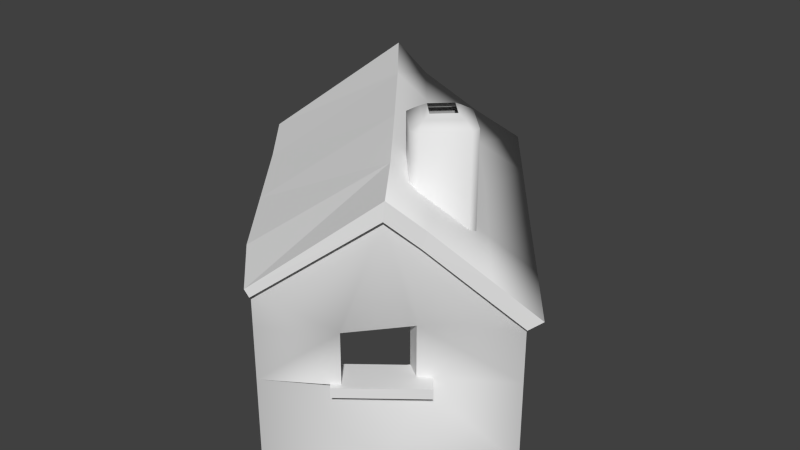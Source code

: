 # Source: stonehut11.blend  (saved by Blender 2.66.0; exported with 4.5.12 LTS)
import bpy
from mathutils import Matrix  # noqa: F401  (used for matrix-valued properties, if any)

bpy.ops.wm.read_factory_settings(use_empty=True)
scene = bpy.context.scene
scene.name = 'Scene'

# ---- collections
col_collection_1 = bpy.data.collections.new('Collection 1'); scene.collection.children.link(col_collection_1)

# ---- materials (node trees are filled in below, after node groups)
mat_stonehut = bpy.data.materials.new('stonehut')
mat_stonehut.alpha_threshold = 0.0
mat_stonehut.use_transparent_shadow = False
mat_stonehut.roughness = 0.5
mat_stonehut.line_color = (0.0, 0.0, 0.0, 1.0)

# ---- material node trees

# ---- world
world_world = bpy.data.worlds.new('World'); scene.world = world_world
world_world.color = (0.05088, 0.05088, 0.05088)
world_world.use_sun_shadow = False
world_world.sun_shadow_jitter_overblur = 0.0
world_world.cycles.sampling_method = 'MANUAL'
world_world.cycles.sample_map_resolution = 256

# ---- meshes
me_stonehut = bpy.data.meshes.new('stonehut')
me_stonehut.from_pydata([(18.87, 3.286, -8.552), (18.87, 3.286, -2.395), (27.91, -8.135, -3.238), (27.91, -8.135, -4.859), (27.91, -8.135, -12.51), (27.91, -8.135, -24.94), (18.87, 3.286, -24.94), (-7.013, -17.2, -24.94), (2.027, -28.62, -24.94), (2.027, -28.62, -12.51), (2.027, -28.62, -4.859), (2.027, -28.62, -0.1799), (-7.013, -17.2, 0.6566), (17.01, -15.67, -12.51), (10.98, -22.84, -12.51), (14.97, -18.38, -24.94), (10.98, -22.84, -4.926), (17.01, -15.67, -4.926), (14.97, -19.1, 10.31), (8.571, 16.29, -8.552), (8.571, 16.29, -24.94), (-0.564, 27.83, -24.94), (-0.564, 27.83, 0.06046), (8.571, 16.29, -0.8356), (-12.58, -12.85, 2.093), (-20.94, -2.289, 2.569), (-26.68, 7.106, 1.513), (-14.38, 18.16, 13.15), (15.45, -19.99, 10.33), (2.654, -29.41, -0.1599), (-3.479, -21.67, 0.1897), (-6.229, 25.36, 3.453), (-1.941, 29.68, -0.5276), (5.372, 20.33, -1.516), (13.82, 9.658, -2.912), (21.71, -0.3019, -3.623), (28.39, -8.75, -4.376), (23.93, -12.5, 0.6933), (12.2, -11.28, -0.2147), (12.2, -11.28, 17.92), (7.884, -6.729, 17.92), (7.884, -6.729, -0.2147), (18.15, -7.001, -0.2147), (18.15, -7.001, 17.92), (13.6, -11.32, 17.92), (13.6, -11.32, -0.2147), (13.87, -1.049, -0.2147), (13.87, -1.049, 17.92), (18.19, -5.601, 17.92), (18.19, -5.601, -0.2147), (7.921, -5.329, -0.2147), (7.921, -5.329, 17.92), (12.47, -1.012, 17.92), (12.47, -1.012, -0.2147), (16.6, 3.29, -24.96), (7.822, 14.24, -11.24), (9.09, 15.24, -11.24), (17.87, 4.294, -24.96), (17.21, 3.991, -9.038), (8.795, 14.66, -9.038), (7.582, 13.7, -9.038), (16.0, 3.028, -9.038), (8.795, 14.66, -24.94), (17.21, 3.991, -24.94), (17.88, 4.222, -21.98), (9.04, 15.31, -8.171), (7.771, 14.3, -8.171), (16.62, 3.218, -21.98), (12.94, -9.728, 18.82), (9.474, -6.071, 18.82), (13.13, -2.601, 18.82), (16.6, -6.259, 18.82), (7.582, 13.7, -24.94), (16.0, 3.028, -24.94), (12.97, -8.602, 19.38), (10.6, -6.1, 19.38), (15.47, -6.229, 19.38), (13.1, -3.728, 19.38), (20.32, -16.48, -13.83), (20.32, -16.48, -12.39), (10.42, -24.32, -12.39), (10.42, -24.32, -13.83), (17.04, -12.34, -13.83), (17.04, -12.34, -12.39), (7.141, -20.18, -13.83), (7.141, -20.18, -12.39), (-13.5, 17.59, -24.94), (-26.68, 7.106, -24.94), (-26.68, 7.106, 2.476), (-13.5, 17.05, 12.79), (-17.31, -4.193, -24.94), (-17.31, -4.193, 1.645), (16.21, 1.181, -8.552), (5.912, 14.19, -8.552), (8.552, -21.1, -4.926), (14.59, -13.93, -4.926), (8.552, -21.1, -12.51), (14.59, -13.93, -12.51), (19.34, 3.736, -9.08), (19.34, 3.736, -7.654), (17.24, 2.078, -7.654), (17.24, 2.078, -9.08), (9.852, 15.72, -9.08), (8.943, 16.87, -9.08), (8.943, 16.87, -7.654), (9.852, 15.72, -7.654), (6.849, 15.21, -9.08), (6.849, 15.21, -7.654), (19.34, 3.736, -24.94), (18.44, 4.867, -24.94), (18.44, 4.867, -9.08), (18.44, 4.867, -7.654), (16.35, 3.209, -7.654), (16.35, 3.209, -9.08), (7.758, 14.06, -9.08), (17.24, 2.078, -24.94), (7.758, 14.06, -7.654), (9.852, 15.72, -24.94), (8.943, 16.87, -24.94), (6.849, 15.21, -24.94), (7.758, 14.06, -24.94), (16.35, 3.209, -24.94), (2.123, 16.66, 4.667), (6.914, 21.56, -0.4013), (-0.2113, 30.56, 0.4641), (-5.033, 25.98, 5.02), (9.757, -11.93, 13.37), (-4.783, -22.7, 1.648), (2.215, -29.76, 0.9947), (15.63, -19.84, 12.99), (18.67, -16.93, 6.676), (19.19, -16.51, 8.984), (-27.98, 6.074, 2.971), (-14.2, 18.3, 15.81), (13.11, -8.737, 9.453), (1.706, -1.59, 14.31), (23.25, 0.919, -2.385), (29.94, -7.529, -3.138), (-11.28, -11.82, 0.6343), (5.101, 1.509, 10.35), (15.37, 10.88, -1.615), (-6.986, 9.446, 14.99), (-19.63, -1.257, 1.111), (-3.531, 11.74, 11.07), (10.66, 6.581, 3.875), (-11.29, 20.17, 9.088), (-10.72, 20.5, 11.33), (25.01, -11.65, 2.422), (18.6, -3.511, 3.045)], [], [(38, 39, 40, 41), (42, 43, 44, 45), (46, 47, 48, 49), (50, 51, 52, 53), (54, 55, 56, 57), (58, 59, 60, 61), (62, 59, 58, 63), (64, 65, 66, 67), (41, 40, 51, 50), (40, 39, 68, 69), (52, 51, 69, 70), (45, 44, 39, 38), (71, 68, 44, 43), (49, 48, 43, 42), (48, 47, 70, 71), (53, 52, 47, 46), (57, 56, 65, 64), (69, 51, 40), (72, 60, 59, 62), (44, 68, 39), (63, 58, 61, 73), (48, 71, 43), (47, 52, 70), (68, 74, 75, 69), (71, 76, 74, 68), (70, 77, 76, 71), (69, 75, 77, 70), (78, 79, 80, 81), (82, 83, 79, 78), (82, 78, 81, 84), (81, 80, 85, 84), (79, 83, 85, 80), (17, 3, 2, 18), (86, 87, 88, 89), (90, 7, 12, 91), (1, 0, 19, 23), (89, 22, 21, 86), (0, 92, 93, 19), (13, 15, 5, 4), (16, 94, 95, 17), (91, 88, 87, 90), (17, 13, 4, 3), (16, 10, 9, 14), (14, 96, 94, 16), (13, 97, 96, 14), (17, 95, 97, 13), (98, 99, 100, 101), (102, 103, 104, 105), (106, 107, 104, 103), (98, 108, 109, 110), (99, 111, 112, 100), (102, 110, 113, 114), (111, 99, 98, 110), (101, 115, 108, 98), (105, 104, 107, 116), (102, 117, 118, 103), (105, 111, 110, 102), (103, 118, 119, 106), (114, 120, 117, 102), (116, 112, 111, 105), (110, 109, 121, 113), (122, 123, 124, 125), (126, 127, 128, 129), (130, 131, 129, 28), (33, 32, 124, 123), (31, 125, 124, 32), (26, 132, 133, 27), (30, 29, 128, 127), (28, 129, 128, 29), (134, 126, 129, 131), (126, 135, 24, 127), (136, 137, 36, 35), (127, 24, 138, 30), (139, 135, 126, 134), (140, 136, 35, 34), (135, 141, 25, 24), (24, 25, 142, 138), (122, 143, 139, 144), (123, 140, 34, 33), (141, 133, 132, 25), (25, 132, 26, 142), (27, 145, 130, 28), (146, 133, 141, 143), (37, 36, 137, 147), (145, 27, 133, 146), (147, 137, 136, 148), (134, 148, 144, 139), (143, 141, 135, 139), (125, 146, 143, 122), (31, 145, 146, 125), (144, 140, 123, 122), (145, 31, 37, 130), (147, 131, 130, 37), (148, 134, 131, 147), (148, 136, 140, 144), (4, 5, 6, 0, 1, 2, 3), (10, 16, 17, 18, 11), (14, 9, 8, 15, 13), (33, 34, 35, 36, 37, 31, 32), (23, 19, 20, 21, 22), (24, 25, 26, 27, 28, 29, 30), (10, 11, 12, 7, 8, 9)])
me_stonehut.polygons.foreach_set('use_smooth', [1, 1, 1, 1, 0, 0, 0, 0, 1, 1, 1, 1, 1, 1, 1, 1, 0, 1, 0, 1, 0, 1, 1, 1, 1, 1, 1, 0, 0, 0, 0, 0, 1, 0, 0, 1, 0, 0, 1, 0, 0, 1, 1, 0, 0, 0, 0, 0, 0, 0, 0, 0, 0, 0, 0, 0, 0, 0, 0, 0, 0, 1, 0, 0, 0, 0, 0, 0, 0, 1, 0, 0, 0, 1, 0, 0, 0, 1, 0, 0, 0, 0, 1, 0, 0, 1, 1, 1, 1, 0, 1, 0, 0, 1, 1, 1, 1, 1, 0, 1, 0, 0])
_uv = me_stonehut.uv_layers.new(name='UVMap')
_uv.uv.foreach_set('vector', [0.3017, 0.7031, 0.3017, 0.9737, 0.4317, 0.9737, 0.4317, 0.7031, 0.4317, 0.7029, 0.4317, 0.9731, 0.3378, 0.9731, 0.3378, 0.7029, 0.5588, 0.7029, 0.5588, 0.9731, 0.4656, 0.9731, 0.4656, 0.7029, 0.4657, 0.7031, 0.4657, 0.9737, 0.5956, 0.9731, 0.5956, 0.7029, 0.01919, 0.7167, 0.2319, 0.9272, 0.2356, 0.9272, 0.02279, 0.7167, 0.02387, 0.9609, 0.2301, 0.9609, 0.2266, 0.9609, 0.02037, 0.9609, 0.2301, 0.7171, 0.2301, 0.9609, 0.02387, 0.9609, 0.02387, 0.7171, 0.02176, 0.7624, 0.2368, 0.9742, 0.2332, 0.9742, 0.01815, 0.7624, 0.4317, 0.7031, 0.4317, 0.9737, 0.4657, 0.9737, 0.4657, 0.7031, 0.9671, 0.3665, 0.8886, 0.3669, 0.8886, 0.3505, 0.9669, 0.3505, 0.983, 0.2719, 0.9832, 0.3507, 0.9669, 0.3505, 0.9668, 0.2725, 0.3378, 0.7029, 0.3378, 0.9731, 0.3017, 0.9737, 0.3017, 0.7031, 0.8886, 0.2726, 0.8886, 0.3505, 0.8725, 0.3507, 0.8724, 0.2721, 0.4656, 0.7029, 0.4656, 0.9731, 0.4317, 0.9731, 0.4317, 0.7029, 0.8886, 0.2562, 0.967, 0.256, 0.9668, 0.2725, 0.8886, 0.2726, 0.5956, 0.7029, 0.5956, 0.9731, 0.5588, 0.9731, 0.5588, 0.7029, 0.02279, 0.7167, 0.2356, 0.9272, 0.2368, 0.9742, 0.02176, 0.7624, 0.9669, 0.3505, 0.9832, 0.3507, 0.9671, 0.3665, 0.2266, 0.7171, 0.2266, 0.9609, 0.2301, 0.9609, 0.2301, 0.7171, 0.8725, 0.3507, 0.8886, 0.3505, 0.8886, 0.3669, 0.02387, 0.7171, 0.02387, 0.9609, 0.02037, 0.9609, 0.02037, 0.7171, 0.8886, 0.2562, 0.8886, 0.2726, 0.8724, 0.2721, 0.967, 0.256, 0.983, 0.2719, 0.9668, 0.2725, 0.8886, 0.3505, 0.9061, 0.3332, 0.9496, 0.3331, 0.9669, 0.3505, 0.8886, 0.2726, 0.9059, 0.2897, 0.9061, 0.3332, 0.8886, 0.3505, 0.9668, 0.2725, 0.9495, 0.2896, 0.9059, 0.2897, 0.8886, 0.2726, 0.9669, 0.3505, 0.9496, 0.3331, 0.9495, 0.2896, 0.9668, 0.2725, 0.9742, 0.06248, 0.9601, 0.06248, 0.96, 0.1649, 0.9741, 0.1649, 0.9601, 0.1649, 0.9741, 0.1649, 0.9741, 0.2125, 0.9601, 0.2125, 0.9601, 0.06248, 0.9741, 0.06248, 0.9741, 0.1649, 0.9601, 0.1649, 0.9742, 0.0625, 0.9601, 0.0625, 0.9601, 0.01701, 0.9741, 0.01701, 0.8778, 0.01701, 0.9601, 0.01701, 0.96, 0.2125, 0.8776, 0.2125, 0.2101, 0.3099, 0.3209, 0.3109, 0.3209, 0.3347, 0.1598, 0.5338, 0.5116, 0.06935, 0.5115, 0.1223, 0.6257, 0.1225, 0.6696, 0.06965, 0.5113, 0.1722, 0.5112, 0.2124, 0.6179, 0.2126, 0.6221, 0.1724, 0.4887, 0.3471, 0.4887, 0.2566, 0.6798, 0.2566, 0.6798, 0.37, 0.6696, 0.06965, 0.616, 0.01651, 0.5118, 0.01631, 0.5116, 0.06935, 0.45, 0.007894, 0.4485, 0.03074, 0.3642, 0.02073, 0.3657, -0.002117, 0.2101, 0.1984, 0.1704, 0.01584, 0.3209, 0.01584, 0.3209, 0.1984, 0.519, 0.1682, 0.5124, 0.1674, 0.507, 0.1044, 0.5136, 0.1052, 0.6221, 0.1724, 0.6257, 0.1358, 0.5114, 0.1356, 0.5113, 0.1722, 0.2101, 0.3099, 0.2101, 0.1984, 0.3209, 0.1984, 0.3209, 0.3109, 0.1048, 0.3099, 0.01985, 0.3109, 0.01985, 0.1984, 0.1048, 0.1984, 0.1048, 0.1984, 0.1303, 0.1984, 0.1303, 0.3099, 0.1048, 0.3099, 0.5136, 0.6228, 0.507, 0.6236, 0.5124, 0.5606, 0.519, 0.5598, 0.5136, 0.9769, 0.507, 0.9769, 0.507, 0.921, 0.5136, 0.921, 0.7058, 0.9587, 0.7058, 0.9791, 0.685, 0.9791, 0.685, 0.9587, 0.9449, 0.9587, 0.9687, 0.9587, 0.9687, 0.9791, 0.9449, 0.9791, 0.9679, 0.9587, 0.9679, 0.9791, 0.9687, 0.9791, 0.9687, 0.9587, 0.7058, 0.9587, 0.7058, 0.7072, 0.7287, 0.7072, 0.7287, 0.9587, 0.7058, 0.9791, 0.7287, 0.9791, 0.7286, 0.9791, 0.685, 0.9791, 0.9449, 0.9587, 0.7287, 0.9587, 0.7286, 0.9587, 0.9241, 0.9587, 0.7287, 0.9791, 0.7058, 0.9791, 0.7058, 0.9587, 0.7287, 0.9587, 0.685, 0.9587, 0.685, 0.7072, 0.7058, 0.7072, 0.7058, 0.9587, 0.9449, 0.9791, 0.9687, 0.9791, 0.9679, 0.9791, 0.9241, 0.9791, 0.9449, 0.9587, 0.9449, 0.7072, 0.9687, 0.7072, 0.9687, 0.9587, 0.9449, 0.9791, 0.7287, 0.9791, 0.7287, 0.9587, 0.9449, 0.9587, 0.9687, 0.9587, 0.9687, 0.7072, 0.9679, 0.7072, 0.9679, 0.9587, 0.9241, 0.9587, 0.9241, 0.7072, 0.9449, 0.7072, 0.9449, 0.9587, 0.9241, 0.9791, 0.7286, 0.9791, 0.7287, 0.9791, 0.9449, 0.9791, 0.7287, 0.9587, 0.7287, 0.7072, 0.7286, 0.7072, 0.7286, 0.9587, 0.7258, 0.5168, 0.7992, 0.4408, 0.9343, 0.4538, 0.8656, 0.5221, 0.2968, 0.6474, 0.1703, 0.579, 0.02932, 0.4617, 0.1781, 0.6418, 0.2219, 0.547, 0.2281, 0.5816, 0.1781, 0.6418, 0.1759, 0.6018, 0.7809, 0.4241, 0.9211, 0.4389, 0.9343, 0.4538, 0.7992, 0.4408, 0.8563, 0.4986, 0.8656, 0.5221, 0.9343, 0.4538, 0.9211, 0.4389, 0.5824, 0.4695, 0.567, 0.4914, 0.7504, 0.684, 0.7483, 0.6441, 0.1708, 0.5522, 0.03453, 0.4444, 0.02932, 0.4617, 0.1703, 0.579, 0.1759, 0.6018, 0.1781, 0.6418, 0.02932, 0.4617, 0.03453, 0.4444, 0.3447, 0.5886, 0.2968, 0.6474, 0.1781, 0.6418, 0.2281, 0.5816, 0.2968, 0.6474, 0.452, 0.6615, 0.2106, 0.5832, 0.1703, 0.579, 0.4896, 0.411, 0.3629, 0.3997, 0.3445, 0.3811, 0.4713, 0.3924, 0.1703, 0.579, 0.2106, 0.5832, 0.226, 0.5613, 0.1708, 0.5522, 0.4985, 0.6022, 0.452, 0.6615, 0.2968, 0.6474, 0.3447, 0.5886, 0.6391, 0.4226, 0.4896, 0.411, 0.4713, 0.3924, 0.6207, 0.4031, 0.452, 0.6615, 0.6175, 0.6716, 0.4415, 0.4853, 0.2106, 0.5832, 0.2106, 0.5832, 0.4415, 0.4853, 0.457, 0.4635, 0.226, 0.5613, 0.7258, 0.5168, 0.6519, 0.6129, 0.4985, 0.6022, 0.5746, 0.505, 0.7992, 0.4408, 0.6391, 0.4226, 0.6207, 0.4031, 0.7809, 0.4241, 0.6175, 0.6716, 0.7504, 0.684, 0.567, 0.4914, 0.4415, 0.4853, 0.4415, 0.4853, 0.567, 0.4914, 0.5824, 0.4695, 0.457, 0.4635, 0.7483, 0.6441, 0.7785, 0.5832, 0.2219, 0.547, 0.1759, 0.6018, 0.7833, 0.6169, 0.7504, 0.684, 0.6175, 0.6716, 0.6519, 0.6129, 0.2883, 0.4572, 0.3445, 0.3811, 0.3629, 0.3997, 0.301, 0.4831, 0.7785, 0.5832, 0.7483, 0.6441, 0.7504, 0.684, 0.7833, 0.6169, 0.301, 0.4831, 0.3629, 0.3997, 0.4896, 0.411, 0.4232, 0.4925, 0.3447, 0.5886, 0.4232, 0.4925, 0.5746, 0.505, 0.4985, 0.6022, 0.6519, 0.6129, 0.6175, 0.6716, 0.452, 0.6615, 0.4985, 0.6022, 0.8656, 0.5221, 0.7833, 0.6169, 0.6519, 0.6129, 0.7258, 0.5168, 0.8563, 0.4986, 0.7785, 0.5832, 0.7833, 0.6169, 0.8656, 0.5221, 0.5746, 0.505, 0.6391, 0.4226, 0.7992, 0.4408, 0.7258, 0.5168, 0.7785, 0.5832, 0.8563, 0.4986, 0.2883, 0.4572, 0.2219, 0.547, 0.301, 0.4831, 0.2281, 0.5816, 0.2219, 0.547, 0.2883, 0.4572, 0.4232, 0.4925, 0.3447, 0.5886, 0.2281, 0.5816, 0.301, 0.4831, 0.4232, 0.4925, 0.4896, 0.411, 0.6391, 0.4226, 0.5746, 0.505, 0.3209, 0.1984, 0.3209, 0.01584, 0.4887, 0.01584, 0.4887, 0.2566, 0.4887, 0.3471, 0.3209, 0.3347, 0.3209, 0.3109, 0.01985, 0.3109, 0.1048, 0.3099, 0.2101, 0.3099, 0.1598, 0.5338, 0.01985, 0.3796, 0.1048, 0.1984, 0.01985, 0.1984, 0.01985, 0.01584, 0.1704, 0.01584, 0.2101, 0.1984, 0.7809, 0.4241, 0.6207, 0.4031, 0.4713, 0.3924, 0.3445, 0.3811, 0.2883, 0.4572, 0.8563, 0.4986, 0.9211, 0.4389, 0.6798, 0.37, 0.6798, 0.2566, 0.6798, 0.01584, 0.8494, 0.01584, 0.8494, 0.3832, 0.2106, 0.5832, 0.4415, 0.4853, 0.5824, 0.4695, 0.7483, 0.6441, 0.1759, 0.6018, 0.03453, 0.4444, 0.1708, 0.5522, 0.5947, 0.2479, 0.6142, 0.2479, 0.6179, 0.2126, 0.5112, 0.2124, 0.511, 0.2477, 0.5628, 0.2478])
me_stonehut.materials.append(mat_stonehut)
me_stonehut.use_remesh_preserve_volume = False
me_stonehut.use_remesh_preserve_attributes = False
me_stonehut.use_mirror_vertex_groups = False
me_stonehut.update()

# ---- objects
ob_stonehut = bpy.data.objects.new('stonehut', me_stonehut)

# ---- transforms, parenting, visibility, modifiers, constraints
ob_stonehut.location = (0.0, 0.0, 0.0)
ob_stonehut.lineart.crease_threshold = 0.0

# ---- collection membership
col_collection_1.objects.link(ob_stonehut)

# ---- scene / render settings (as saved in the file)
scene.frame_start = 1; scene.frame_end = 250; scene.frame_set(34)
scene.render.engine = 'BLENDER_EEVEE_NEXT'
scene.render.image_settings.color_mode = 'RGB'
scene.render.image_settings.compression = 90
scene.render.resolution_percentage = 50
scene.render.dither_intensity = 0.0
scene.render.bake_margin = 2
scene.render.bake_bias = 0.0
scene.cycles.use_denoising = False
scene.cycles.samples = 10
scene.cycles.sampling_pattern = 'TABULATED_SOBOL'
scene.cycles.light_sampling_threshold = 0.0
scene.cycles.use_adaptive_sampling = False
scene.cycles.use_light_tree = False
scene.cycles.blur_glossy = 0.0
scene.cycles.volume_bounces = 1
scene.cycles.pixel_filter_type = 'GAUSSIAN'
scene.cycles.sample_clamp_indirect = 0.0
scene.view_settings.view_transform = 'Standard'
bpy.context.view_layer.update()

# ---- added for rendering (the .blend has no active camera and no usable light): camera, sun
cam_auto = bpy.data.cameras.new('AutoCamera')
cam_auto.lens = 50.0
cam_auto.sensor_width = 36.0
cam_auto.clip_end = 1536.92
ob_auto_camera = bpy.data.objects.new('AutoCamera', cam_auto)
scene.collection.objects.link(ob_auto_camera)
ob_auto_camera.location = (88.5506, -104.69, 67.2656)
ob_auto_camera.rotation_euler = (1.09748, -7.21219e-08, 0.694738)
scene.camera = ob_auto_camera
light_auto_sun = bpy.data.lights.new('AutoSun', 'SUN')
light_auto_sun.energy = 3.0
light_auto_sun.angle = 0.0523599
ob_auto_sun = bpy.data.objects.new('AutoSun', light_auto_sun)
scene.collection.objects.link(ob_auto_sun)
ob_auto_sun.rotation_euler = (0.872665, 0.174533, 0.523599)
bpy.context.view_layer.update()

